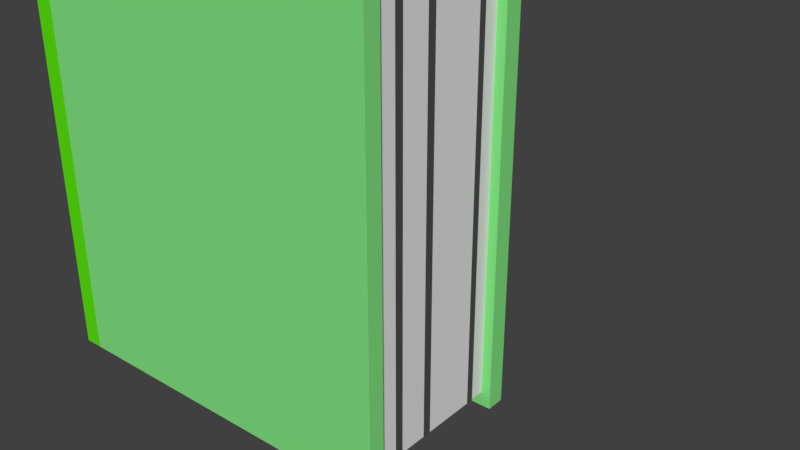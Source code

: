 # Source: GreenBook.blend  (saved by Blender 2.79.0; exported with 4.5.12 LTS)
import bpy
from mathutils import Matrix  # noqa: F401  (used for matrix-valued properties, if any)

bpy.ops.wm.read_factory_settings(use_empty=True)
scene = bpy.context.scene
scene.name = 'Scene'

# ---- collections
col_collection_1 = bpy.data.collections.new('Collection 1'); scene.collection.children.link(col_collection_1)

# ---- materials (node trees are filled in below, after node groups)
mat_blue = bpy.data.materials.new('Blue')
mat_blue.alpha_threshold = 0.0
mat_blue.use_transparent_shadow = False
mat_blue.diffuse_color = (0.06342, 0.3405, 0.8, 1.0)
mat_blue.roughness = 0.5
mat_blue.line_color = (0.0, 0.0, 0.0, 1.0)
mat_white = bpy.data.materials.new('White')
mat_white.alpha_threshold = 0.0
mat_white.use_transparent_shadow = False
mat_white.roughness = 0.5
mat_black = bpy.data.materials.new('Black')
mat_black.alpha_threshold = 0.0
mat_black.use_transparent_shadow = False
mat_black.diffuse_color = (0.08001, 0.08001, 0.08001, 1.0)
mat_black.roughness = 0.5
mat_deepblue = bpy.data.materials.new('DeepBlue')
mat_deepblue.alpha_threshold = 0.0
mat_deepblue.use_transparent_shadow = False
mat_deepblue.diffuse_color = (0.02186, 0.1055, 0.2883, 1.0)
mat_deepblue.roughness = 0.5
mat_green = bpy.data.materials.new('Green')
mat_green.alpha_threshold = 0.0
mat_green.use_transparent_shadow = False
mat_green.diffuse_color = (0.2314, 0.8, 0.2297, 1.0)
mat_green.roughness = 0.5
mat_deepgreen = bpy.data.materials.new('DeepGreen')
mat_deepgreen.alpha_threshold = 0.0
mat_deepgreen.use_transparent_shadow = False
mat_deepgreen.diffuse_color = (0.1045, 0.8, 0.005101, 1.0)
mat_deepgreen.roughness = 0.5

# ---- material node trees

# ---- world
world_world = bpy.data.worlds.new('World'); scene.world = world_world
world_world.color = (0.05088, 0.05088, 0.05088)
world_world.use_sun_shadow = False
world_world.sun_shadow_jitter_overblur = 0.0
world_world.cycles.sampling_method = 'MANUAL'

# ---- meshes
me_cube = bpy.data.meshes.new('Cube')
me_cube.from_pydata([(0.15, 0.2411, -0.08547), (0.15, -0.2389, -0.08547), (-0.1668, -0.2389, -0.08547), (-0.1668, 0.2411, -0.08547), (0.15, 0.2411, 0.06813), (0.15, -0.2389, 0.06813), (-0.1668, -0.2389, 0.06813), (-0.1668, 0.2411, 0.06813), (0.15, 0.2411, 0.05277), (0.15, -0.2389, 0.05277), (-0.1668, -0.2389, 0.05277), (-0.1668, 0.2411, 0.05277), (0.15, 0.2411, -0.07164), (0.15, -0.2389, -0.07164), (-0.1668, -0.2389, -0.07164), (-0.1668, 0.2411, -0.07164), (-0.1509, 0.2411, -0.08547), (-0.1509, -0.2389, -0.08547), (-0.1509, 0.2411, 0.06813), (-0.1509, -0.2389, 0.06813), (-0.1509, 0.2411, 0.05277), (-0.1509, -0.2389, 0.05277), (-0.1509, -0.2389, -0.07164), (-0.1509, 0.2411, -0.07164), (0.1422, 0.2291, -0.07183), (0.1422, 0.2291, 0.05271), (0.1422, -0.2269, -0.07183), (0.1422, -0.2269, 0.05271), (-0.1511, 0.2291, 0.05271), (-0.1511, -0.2269, 0.05271), (-0.1511, -0.2269, -0.07183), (-0.1511, 0.2291, -0.07183), (-0.1668, -0.2389, -0.06128), (-0.1668, -0.2389, -0.05091), (-0.1668, -0.2389, -0.04054), (-0.1668, -0.2389, -0.03017), (-0.1668, -0.2389, -0.0198), (-0.1668, -0.2389, -0.009435), (-0.1668, -0.2389, 0.0009327), (-0.1668, -0.2389, 0.0113), (-0.1668, -0.2389, 0.02167), (-0.1668, -0.2389, 0.03204), (-0.1668, -0.2389, 0.0424), (-0.1668, 0.2411, -0.06128), (-0.1668, 0.2411, -0.05091), (-0.1668, 0.2411, -0.04054), (-0.1668, 0.2411, -0.03017), (-0.1668, 0.2411, -0.0198), (-0.1668, 0.2411, -0.009435), (-0.1668, 0.2411, 0.0009327), (-0.1668, 0.2411, 0.0113), (-0.1668, 0.2411, 0.02167), (-0.1668, 0.2411, 0.03204), (-0.1668, 0.2411, 0.0424), (-0.1509, 0.2411, -0.06128), (-0.1509, 0.2411, -0.05091), (-0.1509, 0.2411, -0.04054), (-0.1509, 0.2411, -0.03017), (-0.1509, 0.2411, -0.0198), (-0.1509, 0.2411, -0.009435), (-0.1509, 0.2411, 0.0009327), (-0.1509, 0.2411, 0.0113), (-0.1509, 0.2411, 0.02167), (-0.1509, 0.2411, 0.03204), (-0.1509, 0.2411, 0.0424), (-0.1509, -0.2389, 0.0424), (-0.1509, -0.2389, 0.03204), (-0.1509, -0.2389, 0.02167), (-0.1509, -0.2389, 0.0113), (-0.1509, -0.2389, 0.0009327), (-0.1509, -0.2389, -0.009435), (-0.1509, -0.2389, -0.0198), (-0.1509, -0.2389, -0.03017), (-0.1509, -0.2389, -0.04054), (-0.1509, -0.2389, -0.05091), (-0.1509, -0.2389, -0.06128), (0.1422, 0.2291, -0.06145), (0.1422, 0.2291, -0.04952), (0.1422, 0.2291, -0.04225), (0.1422, 0.2291, -0.03032), (0.1422, 0.2291, -0.01838), (0.1422, 0.2291, -0.01112), (0.1422, 0.2291, 0.0008203), (0.1422, 0.2291, 0.0112), (0.1422, 0.2291, 0.02158), (0.1422, 0.2291, 0.03403), (0.1422, 0.2291, 0.04026), (0.1422, -0.2269, -0.06145), (0.1422, -0.2269, -0.04952), (0.1422, -0.2269, -0.04225), (0.1422, -0.2269, -0.03032), (0.1422, -0.2269, -0.01838), (0.1422, -0.2269, -0.01112), (0.1422, -0.2269, 0.0008203), (0.1422, -0.2269, 0.0112), (0.1422, -0.2269, 0.02158), (0.1422, -0.2269, 0.03403), (0.1422, -0.2269, 0.04026), (-0.1511, 0.2291, -0.06145), (-0.1511, 0.2291, -0.04952), (-0.1511, 0.2291, -0.04225), (-0.1511, 0.2291, -0.03032), (-0.1511, 0.2291, -0.01838), (-0.1511, 0.2291, -0.01112), (-0.1511, 0.2291, 0.0008203), (-0.1511, 0.2291, 0.0112), (-0.1511, 0.2291, 0.02158), (-0.1511, 0.2291, 0.03403), (-0.1511, 0.2291, 0.04026), (-0.1511, -0.2269, 0.04026), (-0.1511, -0.2269, 0.03403), (-0.1511, -0.2269, 0.02158), (-0.1511, -0.2269, 0.0112), (-0.1511, -0.2269, 0.0008203), (-0.1511, -0.2269, -0.01112), (-0.1511, -0.2269, -0.01838), (-0.1511, -0.2269, -0.03032), (-0.1511, -0.2269, -0.04225), (-0.1511, -0.2269, -0.04952), (-0.1511, -0.2269, -0.06145), (0.15, -0.2241, -0.08547), (-0.1668, -0.2241, -0.08547), (0.15, -0.2241, 0.06813), (-0.1668, -0.2241, 0.06813), (-0.1668, -0.2241, 0.05277), (0.15, -0.2241, 0.05277), (0.15, -0.2241, -0.07164), (-0.1668, -0.2241, -0.07164), (-0.1509, -0.2241, 0.06813), (-0.1509, -0.2241, -0.08547), (0.1422, -0.2129, 0.05271), (0.1422, -0.2129, -0.07183), (0.1422, -0.2129, -0.06145), (0.1422, -0.2129, -0.04952), (0.1422, -0.2129, -0.04225), (0.1422, -0.2129, -0.03032), (0.1422, -0.2129, -0.01838), (0.1422, -0.2129, -0.01112), (0.1422, -0.2129, 0.0008203), (0.1422, -0.2129, 0.0112), (0.1422, -0.2129, 0.02158), (0.1422, -0.2129, 0.03403), (0.1422, -0.2129, 0.04026), (-0.1668, -0.2241, -0.06128), (-0.1668, -0.2241, -0.05091), (-0.1668, -0.2241, -0.04054), (-0.1668, -0.2241, -0.03017), (-0.1668, -0.2241, -0.0198), (-0.1668, -0.2241, -0.009435), (-0.1668, -0.2241, 0.0009327), (-0.1668, -0.2241, 0.0113), (-0.1668, -0.2241, 0.02167), (-0.1668, -0.2241, 0.03204), (-0.1668, -0.2241, 0.0424), (-0.1668, 0.2284, -0.08547), (-0.1668, 0.2284, 0.06813), (-0.1668, 0.2284, 0.05277), (-0.1668, 0.2284, -0.07164), (-0.1509, 0.2284, -0.08547), (-0.1668, 0.2284, -0.06128), (-0.1668, 0.2284, -0.05091), (-0.1668, 0.2284, -0.04054), (-0.1668, 0.2284, -0.03017), (-0.1668, 0.2284, -0.0198), (-0.1668, 0.2284, -0.009435), (-0.1668, 0.2284, 0.0009327), (-0.1668, 0.2284, 0.0113), (-0.1668, 0.2284, 0.02167), (-0.1668, 0.2284, 0.03204), (-0.1668, 0.2284, 0.0424), (0.15, 0.2284, -0.08547), (0.15, 0.2284, 0.06813), (0.15, 0.2284, 0.05277), (0.15, 0.2284, -0.07164), (-0.1509, 0.2284, 0.06813), (0.1422, 0.2171, 0.05271), (0.1422, 0.2171, -0.07183), (0.1422, 0.2171, -0.06145), (0.1422, 0.2171, -0.04952), (0.1422, 0.2171, -0.04225), (0.1422, 0.2171, -0.03032), (0.1422, 0.2171, -0.01838), (0.1422, 0.2171, -0.01112), (0.1422, 0.2171, 0.0008203), (0.1422, 0.2171, 0.0112), (0.1422, 0.2171, 0.02158), (0.1422, 0.2171, 0.03403), (0.1422, 0.2171, 0.04026)], [], [(129, 17, 2, 121), (128, 123, 6, 19), (125, 122, 5, 9), (21, 19, 6, 10), (156, 155, 7, 11), (23, 16, 3, 15), (18, 20, 11, 7), (169, 156, 11, 53), (65, 21, 10, 42), (9, 21, 29, 27), (120, 126, 13, 1), (17, 22, 14, 2), (154, 157, 15, 3), (54, 23, 15, 43), (173, 12, 24, 176), (1, 13, 22, 17), (12, 23, 31, 24), (4, 8, 20, 18), (12, 0, 16, 23), (9, 5, 19, 21), (122, 128, 19, 5), (120, 1, 17, 129), (142, 130, 27, 97), (76, 24, 31, 98), (97, 27, 29, 109), (75, 22, 30, 119), (64, 20, 28, 108), (22, 13, 26, 30), (20, 8, 25, 28), (125, 9, 27, 130), (23, 54, 98, 31), (54, 55, 99, 98), (55, 56, 100, 99), (56, 57, 101, 100), (57, 58, 102, 101), (58, 59, 103, 102), (59, 60, 104, 103), (60, 61, 105, 104), (61, 62, 106, 105), (62, 63, 107, 106), (63, 64, 108, 107), (21, 65, 109, 29), (65, 66, 110, 109), (66, 67, 111, 110), (67, 68, 112, 111), (68, 69, 113, 112), (69, 70, 114, 113), (70, 71, 115, 114), (71, 72, 116, 115), (72, 73, 117, 116), (73, 74, 118, 117), (74, 75, 119, 118), (26, 87, 119, 30), (87, 88, 118, 119), (88, 89, 117, 118), (89, 90, 116, 117), (90, 91, 115, 116), (91, 92, 114, 115), (92, 93, 113, 114), (93, 94, 112, 113), (94, 95, 111, 112), (95, 96, 110, 111), (96, 97, 109, 110), (25, 86, 108, 28), (86, 85, 107, 108), (85, 84, 106, 107), (84, 83, 105, 106), (83, 82, 104, 105), (82, 81, 103, 104), (81, 80, 102, 103), (80, 79, 101, 102), (79, 78, 100, 101), (78, 77, 99, 100), (77, 76, 98, 99), (131, 132, 87, 26), (132, 133, 88, 87), (133, 134, 89, 88), (134, 135, 90, 89), (135, 136, 91, 90), (136, 137, 92, 91), (137, 138, 93, 92), (138, 139, 94, 93), (139, 140, 95, 94), (140, 141, 96, 95), (141, 142, 97, 96), (20, 64, 53, 11), (64, 63, 52, 53), (63, 62, 51, 52), (62, 61, 50, 51), (61, 60, 49, 50), (60, 59, 48, 49), (59, 58, 47, 48), (58, 57, 46, 47), (57, 56, 45, 46), (56, 55, 44, 45), (55, 54, 43, 44), (22, 75, 32, 14), (75, 74, 33, 32), (74, 73, 34, 33), (73, 72, 35, 34), (72, 71, 36, 35), (71, 70, 37, 36), (70, 69, 38, 37), (69, 68, 39, 38), (68, 67, 40, 39), (67, 66, 41, 40), (66, 65, 42, 41), (157, 159, 43, 15), (159, 160, 44, 43), (160, 161, 45, 44), (161, 162, 46, 45), (162, 163, 47, 46), (163, 164, 48, 47), (164, 165, 49, 48), (165, 166, 50, 49), (166, 167, 51, 50), (167, 168, 52, 51), (168, 169, 53, 52), (41, 42, 153, 152), (40, 41, 152, 151), (39, 40, 151, 150), (38, 39, 150, 149), (37, 38, 149, 148), (36, 37, 148, 147), (35, 36, 147, 146), (34, 35, 146, 145), (33, 34, 145, 144), (32, 33, 144, 143), (14, 32, 143, 127), (186, 187, 142, 141), (185, 186, 141, 140), (184, 185, 140, 139), (183, 184, 139, 138), (182, 183, 138, 137), (181, 182, 137, 136), (180, 181, 136, 135), (179, 180, 135, 134), (178, 179, 134, 133), (177, 178, 133, 132), (176, 177, 132, 131), (172, 125, 130, 175), (187, 175, 130, 142), (170, 120, 129, 158), (171, 174, 128, 122), (13, 126, 131, 26), (2, 14, 127, 121), (170, 173, 126, 120), (42, 10, 124, 153), (10, 6, 123, 124), (172, 171, 122, 125), (174, 155, 123, 128), (158, 129, 121, 154), (16, 158, 154, 3), (18, 7, 155, 174), (8, 4, 171, 172), (0, 12, 173, 170), (4, 18, 174, 171), (0, 170, 158, 16), (86, 25, 175, 187), (8, 172, 175, 25), (24, 76, 177, 176), (76, 77, 178, 177), (77, 78, 179, 178), (78, 79, 180, 179), (79, 80, 181, 180), (80, 81, 182, 181), (81, 82, 183, 182), (82, 83, 184, 183), (83, 84, 185, 184), (84, 85, 186, 185), (85, 86, 187, 186), (152, 153, 169, 168), (151, 152, 168, 167), (150, 151, 167, 166), (149, 150, 166, 165), (148, 149, 165, 164), (147, 148, 164, 163), (146, 147, 163, 162), (145, 146, 162, 161), (144, 145, 161, 160), (143, 144, 160, 159), (127, 143, 159, 157), (126, 173, 176, 131), (121, 127, 157, 154), (153, 124, 156, 169), (124, 123, 155, 156)])
me_cube.polygons.foreach_set('material_index', [5, 5, 4, 5, 5, 5, 5, 5, 5, 4, 4, 5, 5, 5, 4, 4, 4, 4, 4, 4, 4, 4, 1, 1, 1, 5, 5, 4, 4, 4, 5, 5, 5, 5, 5, 5, 5, 5, 5, 5, 5, 5, 5, 5, 5, 5, 5, 5, 5, 5, 5, 5, 1, 1, 2, 1, 1, 2, 1, 1, 1, 1, 2, 1, 2, 1, 1, 1, 1, 2, 1, 1, 2, 1, 1, 1, 2, 1, 1, 2, 1, 1, 1, 1, 2, 5, 5, 5, 5, 5, 5, 5, 5, 5, 5, 5, 5, 5, 5, 5, 5, 5, 5, 5, 5, 5, 5, 5, 5, 5, 5, 5, 5, 5, 5, 5, 5, 5, 5, 5, 5, 5, 5, 5, 5, 5, 5, 5, 5, 2, 1, 1, 1, 1, 2, 1, 1, 2, 1, 1, 4, 1, 4, 4, 4, 5, 4, 5, 5, 4, 5, 5, 5, 5, 4, 4, 4, 4, 1, 4, 1, 1, 2, 1, 1, 2, 1, 1, 1, 1, 2, 4, 4, 4, 4, 4, 4, 4, 4, 4, 4, 4, 4, 5, 4, 5])
me_cube.materials.append(mat_blue)
me_cube.materials.append(mat_white)
me_cube.materials.append(mat_black)
me_cube.materials.append(mat_deepblue)
me_cube.materials.append(mat_green)
me_cube.materials.append(mat_deepgreen)
me_cube.use_remesh_preserve_volume = False
me_cube.use_remesh_preserve_attributes = False
me_cube.use_mirror_vertex_groups = False
me_cube.update()
arm_001 = bpy.data.armatures.new('아마튜어.001')  # bones are not reproduced

# ---- objects
ob_x = bpy.data.objects.new('아마튜어', arm_001)
ob_book = bpy.data.objects.new('Book', me_cube)

# ---- transforms, parenting, visibility, modifiers, constraints
ob_x.location = (6.764e-05, -0.1281, 0.006338)
ob_x.rotation_euler = (-1.571, -2.22e-16, 2.22e-16)
ob_x.scale = (0.28, 0.28, 0.28)
ob_x.lineart.crease_threshold = 0.0
ob_book.parent = ob_x
ob_book.matrix_parent_inverse = Matrix(((3.571, 7.93e-16, 7.93e-16, -0.0002416), (-7.93e-16, 3.571, -1.561e-07, -0.5424), (-7.93e-16, 1.561e-07, 3.571, -0.02264), (0.0, 0.0, 0.0, 1.0)))
ob_book.location = (0.0, 0.0, 0.0)
ob_book.lock_rotations_4d = False
ob_book.empty_display_type = 'ARROWS'
ob_book.lineart.crease_threshold = 0.0

# ---- collection membership
col_collection_1.objects.link(ob_x)
col_collection_1.objects.link(ob_book)

# ---- scene / render settings (as saved in the file)
scene.frame_start = 1; scene.frame_end = 250; scene.frame_set(0)
scene.render.engine = 'BLENDER_EEVEE_NEXT'
scene.render.resolution_percentage = 50
scene.render.dither_intensity = 0.0
scene.cycles.use_denoising = False
scene.cycles.samples = 128
scene.cycles.sampling_pattern = 'TABULATED_SOBOL'
scene.cycles.use_adaptive_sampling = False
scene.cycles.use_light_tree = False
scene.cycles.blur_glossy = 0.0
scene.cycles.sample_clamp_indirect = 0.0
scene.view_settings.view_transform = 'Standard'
bpy.context.view_layer.update()

# ---- added for rendering (the .blend has no active camera and no usable light): camera, sun
cam_auto = bpy.data.cameras.new('AutoCamera')
cam_auto.lens = 50.0
cam_auto.sensor_width = 36.0
cam_auto.clip_end = 1000.0
ob_auto_camera = bpy.data.objects.new('AutoCamera', cam_auto)
scene.collection.objects.link(ob_auto_camera)
ob_auto_camera.location = (0.542399, -0.659779, 0.431945)
ob_auto_camera.rotation_euler = (1.09748, -7.21219e-08, 0.694738)
scene.camera = ob_auto_camera
light_auto_sun = bpy.data.lights.new('AutoSun', 'SUN')
light_auto_sun.energy = 3.0
light_auto_sun.angle = 0.0523599
ob_auto_sun = bpy.data.objects.new('AutoSun', light_auto_sun)
scene.collection.objects.link(ob_auto_sun)
ob_auto_sun.rotation_euler = (0.872665, 0.174533, 0.523599)
bpy.context.view_layer.update()
